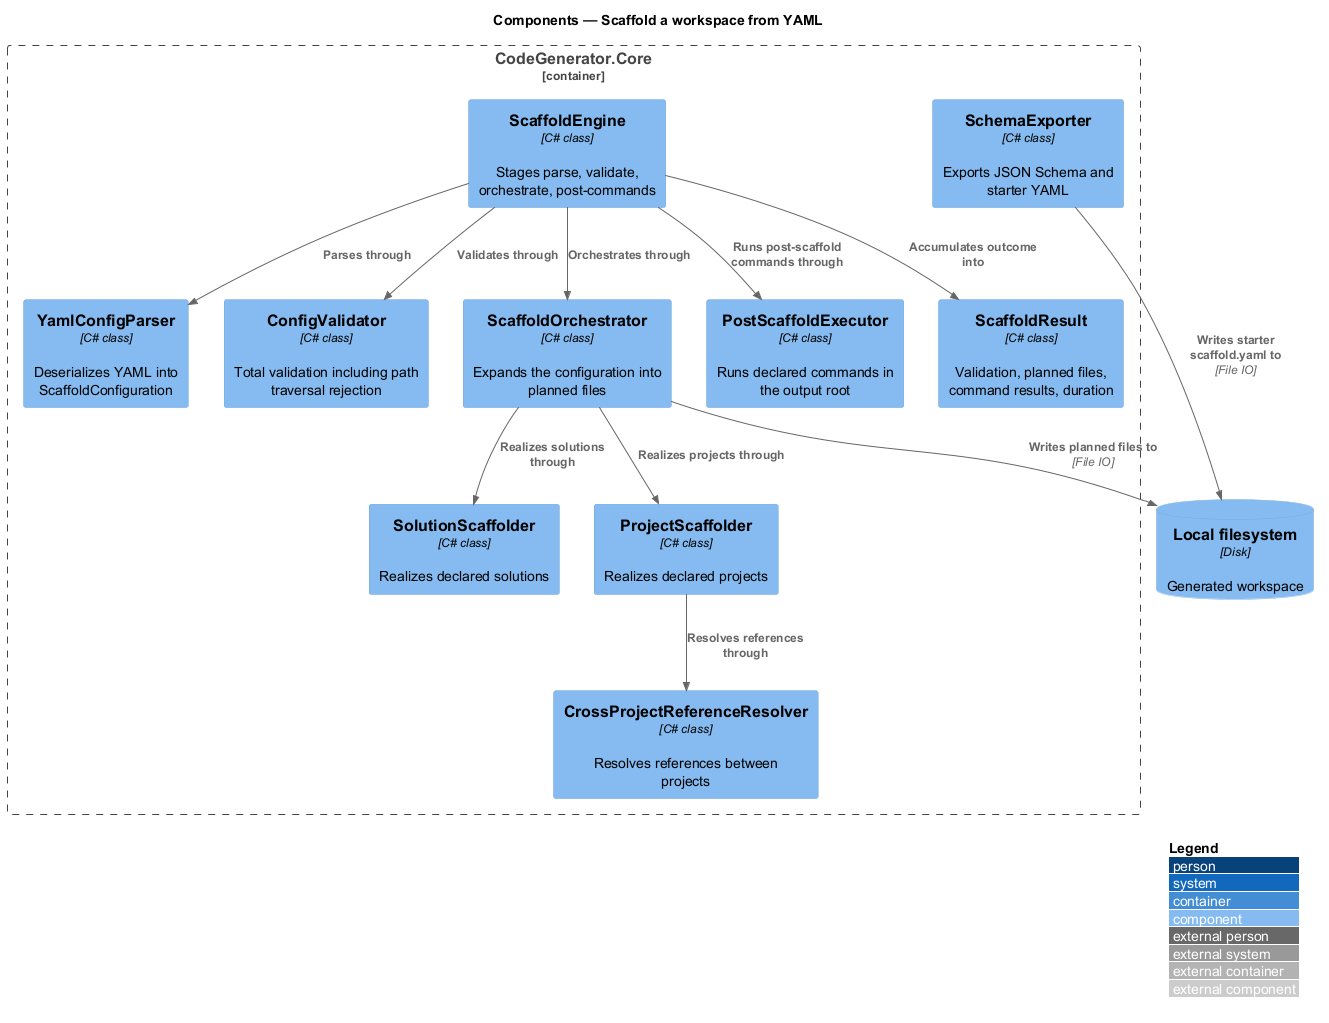

The diagram above was rendered by PlantUML. Its source (embedded in the PNG):
@startuml
!include <C4/C4_Component>
LAYOUT_WITH_LEGEND()
title Components — Scaffold a workspace from YAML

Container_Boundary(core, "CodeGenerator.Core") {
  Component(engine, "ScaffoldEngine", "C# class", "Stages parse, validate, orchestrate, post-commands")
  Component(parser, "YamlConfigParser", "C# class", "Deserializes YAML into ScaffoldConfiguration")
  Component(validator, "ConfigValidator", "C# class", "Total validation including path traversal rejection")
  Component(orch, "ScaffoldOrchestrator", "C# class", "Expands the configuration into planned files")
  Component(solscaf, "SolutionScaffolder", "C# class", "Realizes declared solutions")
  Component(projscaf, "ProjectScaffolder", "C# class", "Realizes declared projects")
  Component(refs, "CrossProjectReferenceResolver", "C# class", "Resolves references between projects")
  Component(post, "PostScaffoldExecutor", "C# class", "Runs declared commands in the output root")
  Component(exporter, "SchemaExporter", "C# class", "Exports JSON Schema and starter YAML")
  Component(result, "ScaffoldResult", "C# class", "Validation, planned files, command results, duration")
}
ComponentDb(fs, "Local filesystem", "Disk", "Generated workspace")

Rel(engine, parser, "Parses through")
Rel(engine, validator, "Validates through")
Rel(engine, orch, "Orchestrates through")
Rel(orch, solscaf, "Realizes solutions through")
Rel(orch, projscaf, "Realizes projects through")
Rel(projscaf, refs, "Resolves references through")
Rel(orch, fs, "Writes planned files to", "File IO")
Rel(engine, post, "Runs post-scaffold commands through")
Rel(engine, result, "Accumulates outcome into")
Rel(exporter, fs, "Writes starter scaffold.yaml to", "File IO")
@enduml